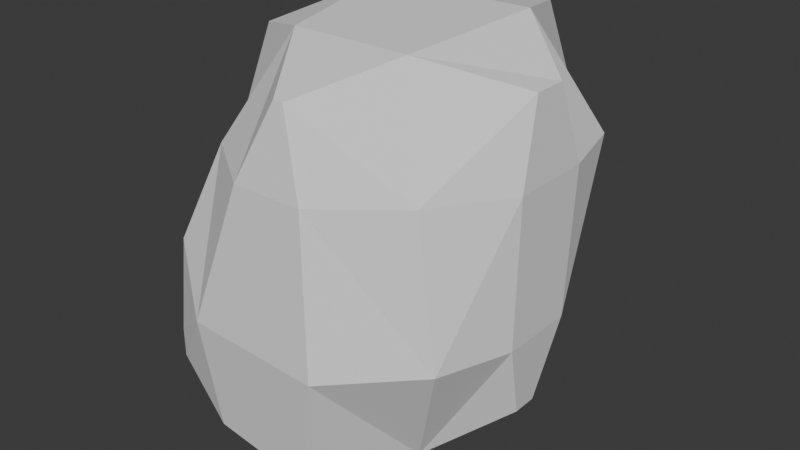 # Source: Particle_model2.blend  (saved by Blender 4.4.30; exported with 4.5.12 LTS)
import bpy
from mathutils import Matrix  # noqa: F401  (used for matrix-valued properties, if any)

bpy.ops.wm.read_factory_settings(use_empty=True)
scene = bpy.context.scene
scene.name = 'Scene'

# ---- collections
col_collection = bpy.data.collections.new('Collection'); scene.collection.children.link(col_collection)

# ---- world
world_world = bpy.data.worlds.new('World'); scene.world = world_world
world_world.use_nodes = True; world_world.node_tree.nodes.clear()
_N = world_world.node_tree.nodes; _L = world_world.node_tree.links
n0 = _N.new('ShaderNodeOutputWorld'); n0.name = 'World Output'; n0.location = (300, 300)
n1 = _N.new('ShaderNodeBackground'); n1.name = 'Background'; n1.location = (10, 300)
n1.inputs[0].default_value = (0.05088, 0.05088, 0.05088, 1.0)
_L.new(n1.outputs[0], n0.inputs[0])
n0.is_active_output = True
world_world.color = (0.05088, 0.05088, 0.05088)
world_world.sun_shadow_jitter_overblur = 0.0

# ---- meshes
me_icosphere = bpy.data.meshes.new('Icosphere')
me_icosphere.from_pydata([(0.0, 0.0, -1.0), (0.492, -0.3574, -0.4472), (-0.1879, -0.7984, -0.7161), (-0.6081, 0.0, -0.4472), (-0.1879, 0.5784, -0.4472), (0.492, 0.3574, -0.4472), (0.1879, -0.5784, 0.4472), (-0.492, -0.3574, 0.4472), (-0.492, 0.3574, 0.4472), (0.1749, 0.8214, 0.582), (0.6081, 0.0, 0.4472), (0.0, 0.0, 1.0), (-0.1105, -0.56, -1.12), (0.2892, -0.2101, -0.8507), (0.1787, -0.7701, -0.7946), (0.5784, 0.0, -0.5257), (0.2892, 0.2101, -0.8507), (-0.3574, -0.22, -1.12), (-0.4679, -0.56, -0.7946), (-0.1105, 0.34, -0.8507), (-0.4679, 0.34, -0.5257), (0.1787, 0.5501, -0.5257), (0.6466, -0.2101, 0.0), (0.6466, 0.2101, 0.0), (-4.06e-17, -0.8999, -0.2689), (0.3996, -0.7701, -0.2689), (-0.6466, -0.4301, -0.2689), (-0.3996, -0.7701, -0.2689), (-0.3996, 0.5501, 0.0), (-0.6466, 0.2101, 0.0), (0.3867, 0.7931, 0.1348), (-0.01297, 0.9229, 0.1348), (0.4679, -0.34, 0.5257), (-0.1787, -0.5501, 0.5257), (-0.5784, 0.0, 0.5257), (-0.1917, 0.7931, 0.6605), (0.4549, 0.583, 0.6605), (0.1105, -0.34, 0.8507), (0.3574, 0.0, 0.8507), (-0.2892, -0.2101, 0.8507), (-0.2892, 0.2101, 0.8507), (0.1105, 0.34, 0.8507)], [], [(0, 13, 12), (1, 13, 15), (0, 12, 17), (0, 17, 19), (0, 19, 16), (1, 15, 22), (2, 14, 24), (3, 18, 26), (4, 20, 28), (5, 21, 30), (1, 22, 25), (2, 24, 27), (3, 26, 29), (4, 28, 31), (5, 30, 23), (6, 32, 37), (7, 33, 39), (8, 34, 40), (9, 35, 41), (10, 36, 38), (38, 41, 11), (38, 36, 41), (36, 9, 41), (41, 40, 11), (41, 35, 40), (35, 8, 40), (40, 39, 11), (40, 34, 39), (34, 7, 39), (39, 37, 11), (39, 33, 37), (33, 6, 37), (37, 38, 11), (37, 32, 38), (32, 10, 38), (23, 36, 10), (23, 30, 36), (30, 9, 36), (31, 35, 9), (31, 28, 35), (28, 8, 35), (29, 34, 8), (29, 26, 34), (26, 7, 34), (27, 33, 7), (27, 24, 33), (24, 6, 33), (25, 32, 6), (25, 22, 32), (22, 10, 32), (30, 31, 9), (30, 21, 31), (21, 4, 31), (28, 29, 8), (28, 20, 29), (20, 3, 29), (26, 27, 7), (26, 18, 27), (18, 2, 27), (24, 25, 6), (24, 14, 25), (14, 1, 25), (22, 23, 10), (22, 15, 23), (15, 5, 23), (16, 21, 5), (16, 19, 21), (19, 4, 21), (19, 20, 4), (19, 17, 20), (17, 3, 20), (17, 18, 3), (17, 12, 18), (12, 2, 18), (15, 16, 5), (15, 13, 16), (13, 0, 16), (12, 14, 2), (12, 13, 14), (13, 1, 14)])
me_icosphere.polygons.foreach_set('use_smooth', [True] * 80)
_uv = me_icosphere.uv_layers.new(name='UVMap')
_uv.uv.foreach_set('vector', [0.1818, 0.0, 0.2273, 0.07873, 0.1364, 0.07873, 0.2727, 0.1575, 0.3182, 0.07873, 0.3636, 0.1575, 0.9091, 0.0, 0.9545, 0.07873, 0.8636, 0.07873, 0.7273, 0.0, 0.7727, 0.07873, 0.6818, 0.07873, 0.5455, 0.0, 0.5909, 0.07873, 0.5, 0.07873, 0.2727, 0.1575, 0.3636, 0.1575, 0.3182, 0.2362, 0.09091, 0.1575, 0.1818, 0.1575, 0.1364, 0.2362, 0.8182, 0.1575, 0.9091, 0.1575, 0.8636, 0.2362, 0.6364, 0.1575, 0.7273, 0.1575, 0.6818, 0.2362, 0.4545, 0.1575, 0.5455, 0.1575, 0.5, 0.2362, 0.2727, 0.1575, 0.3182, 0.2362, 0.2273, 0.2362, 0.09091, 0.1575, 0.1364, 0.2362, 0.04546, 0.2362, 0.8182, 0.1575, 0.8636, 0.2362, 0.7727, 0.2362, 0.6364, 0.1575, 0.6818, 0.2362, 0.5909, 0.2362, 0.4545, 0.1575, 0.5, 0.2362, 0.4091, 0.2362, 0.1818, 0.3149, 0.2727, 0.3149, 0.2273, 0.3937, 0.0, 0.3149, 0.09091, 0.3149, 0.04546, 0.3937, 0.7273, 0.3149, 0.8182, 0.3149, 0.7727, 0.3937, 0.5455, 0.3149, 0.6364, 0.3149, 0.5909, 0.3937, 0.3636, 0.3149, 0.4545, 0.3149, 0.4091, 0.3937, 0.4091, 0.3937, 0.5, 0.3937, 0.4545, 0.4724, 0.4091, 0.3937, 0.4545, 0.3149, 0.5, 0.3937, 0.4545, 0.3149, 0.5455, 0.3149, 0.5, 0.3937, 0.5909, 0.3937, 0.6818, 0.3937, 0.6364, 0.4724, 0.5909, 0.3937, 0.6364, 0.3149, 0.6818, 0.3937, 0.6364, 0.3149, 0.7273, 0.3149, 0.6818, 0.3937, 0.7727, 0.3937, 0.8636, 0.3937, 0.8182, 0.4724, 0.7727, 0.3937, 0.8182, 0.3149, 0.8636, 0.3937, 0.8182, 0.3149, 0.9091, 0.3149, 0.8636, 0.3937, 0.04546, 0.3937, 0.1364, 0.3937, 0.09091, 0.4724, 0.04546, 0.3937, 0.09091, 0.3149, 0.1364, 0.3937, 0.09091, 0.3149, 0.1818, 0.3149, 0.1364, 0.3937, 0.2273, 0.3937, 0.3182, 0.3937, 0.2727, 0.4724, 0.2273, 0.3937, 0.2727, 0.3149, 0.3182, 0.3937, 0.2727, 0.3149, 0.3636, 0.3149, 0.3182, 0.3937, 0.4091, 0.2362, 0.4545, 0.3149, 0.3636, 0.3149, 0.4091, 0.2362, 0.5, 0.2362, 0.4545, 0.3149, 0.5, 0.2362, 0.5455, 0.3149, 0.4545, 0.3149, 0.5909, 0.2362, 0.6364, 0.3149, 0.5455, 0.3149, 0.5909, 0.2362, 0.6818, 0.2362, 0.6364, 0.3149, 0.6818, 0.2362, 0.7273, 0.3149, 0.6364, 0.3149, 0.7727, 0.2362, 0.8182, 0.3149, 0.7273, 0.3149, 0.7727, 0.2362, 0.8636, 0.2362, 0.8182, 0.3149, 0.8636, 0.2362, 0.9091, 0.3149, 0.8182, 0.3149, 0.04546, 0.2362, 0.09091, 0.3149, 0.0, 0.3149, 0.04546, 0.2362, 0.1364, 0.2362, 0.09091, 0.3149, 0.1364, 0.2362, 0.1818, 0.3149, 0.09091, 0.3149, 0.2273, 0.2362, 0.2727, 0.3149, 0.1818, 0.3149, 0.2273, 0.2362, 0.3182, 0.2362, 0.2727, 0.3149, 0.3182, 0.2362, 0.3636, 0.3149, 0.2727, 0.3149, 0.5, 0.2362, 0.5909, 0.2362, 0.5455, 0.3149, 0.5, 0.2362, 0.5455, 0.1575, 0.5909, 0.2362, 0.5455, 0.1575, 0.6364, 0.1575, 0.5909, 0.2362, 0.6818, 0.2362, 0.7727, 0.2362, 0.7273, 0.3149, 0.6818, 0.2362, 0.7273, 0.1575, 0.7727, 0.2362, 0.7273, 0.1575, 0.8182, 0.1575, 0.7727, 0.2362, 0.8636, 0.2362, 0.9545, 0.2362, 0.9091, 0.3149, 0.8636, 0.2362, 0.9091, 0.1575, 0.9545, 0.2362, 0.9091, 0.1575, 1.0, 0.1575, 0.9545, 0.2362, 0.1364, 0.2362, 0.2273, 0.2362, 0.1818, 0.3149, 0.1364, 0.2362, 0.1818, 0.1575, 0.2273, 0.2362, 0.1818, 0.1575, 0.2727, 0.1575, 0.2273, 0.2362, 0.3182, 0.2362, 0.4091, 0.2362, 0.3636, 0.3149, 0.3182, 0.2362, 0.3636, 0.1575, 0.4091, 0.2362, 0.3636, 0.1575, 0.4545, 0.1575, 0.4091, 0.2362, 0.5, 0.07873, 0.5455, 0.1575, 0.4545, 0.1575, 0.5, 0.07873, 0.5909, 0.07873, 0.5455, 0.1575, 0.5909, 0.07873, 0.6364, 0.1575, 0.5455, 0.1575, 0.6818, 0.07873, 0.7273, 0.1575, 0.6364, 0.1575, 0.6818, 0.07873, 0.7727, 0.07873, 0.7273, 0.1575, 0.7727, 0.07873, 0.8182, 0.1575, 0.7273, 0.1575, 0.8636, 0.07873, 0.9091, 0.1575, 0.8182, 0.1575, 0.8636, 0.07873, 0.9545, 0.07873, 0.9091, 0.1575, 0.9545, 0.07873, 1.0, 0.1575, 0.9091, 0.1575, 0.3636, 0.1575, 0.4091, 0.07873, 0.4545, 0.1575, 0.3636, 0.1575, 0.3182, 0.07873, 0.4091, 0.07873, 0.3182, 0.07873, 0.3636, 0.0, 0.4091, 0.07873, 0.1364, 0.07873, 0.1818, 0.1575, 0.09091, 0.1575, 0.1364, 0.07873, 0.2273, 0.07873, 0.1818, 0.1575, 0.2273, 0.07873, 0.2727, 0.1575, 0.1818, 0.1575])
me_icosphere.update()

# ---- objects
ob_icosphere = bpy.data.objects.new('Icosphere', me_icosphere)

# ---- transforms, parenting, visibility, modifiers, constraints
ob_icosphere.location = (0.0, 0.0, 0.0)
_m = ob_icosphere.modifiers.new('Remesh', 'REMESH')
_m.voxel_size = 0.5207

# ---- collection membership
col_collection.objects.link(ob_icosphere)

# ---- scene / render settings (as saved in the file)
scene.frame_start = 1; scene.frame_end = 250; scene.frame_set(1)
scene.render.engine = 'BLENDER_EEVEE_NEXT'
bpy.context.view_layer.update()

# ---- added for rendering (the .blend has no active camera and no usable light): camera, sun
cam_auto = bpy.data.cameras.new('AutoCamera')
cam_auto.lens = 50.0
cam_auto.sensor_width = 36.0
cam_auto.clip_end = 1000.0
ob_auto_camera = bpy.data.objects.new('AutoCamera', cam_auto)
scene.collection.objects.link(ob_auto_camera)
ob_auto_camera.location = (2.12005, -2.54147, 1.63224)
ob_auto_camera.rotation_euler = (1.09748, -7.21219e-08, 0.694738)
scene.camera = ob_auto_camera
light_auto_sun = bpy.data.lights.new('AutoSun', 'SUN')
light_auto_sun.energy = 3.0
light_auto_sun.angle = 0.0523599
ob_auto_sun = bpy.data.objects.new('AutoSun', light_auto_sun)
scene.collection.objects.link(ob_auto_sun)
ob_auto_sun.rotation_euler = (0.872665, 0.174533, 0.523599)
bpy.context.view_layer.update()
